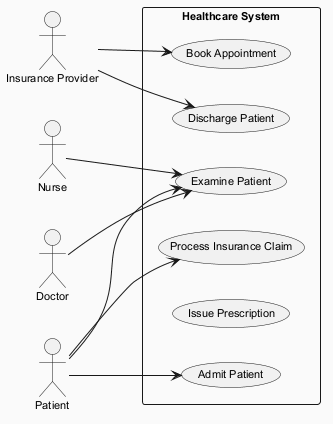

The diagram above was rendered by PlantUML. Its source (embedded in the PNG):
@startuml
skinparam backgroundColor #FAFAFA
skinparam classBackgroundColor #FFF3E0
skinparam classBorderColor #E65100
skinparam defaultFontSize 11
left to right direction
actor "Insurance Provider" as InsuranceProvider
actor "Nurse" as Nurse
actor "Doctor" as Doctor
actor "Patient" as Patient
rectangle "Healthcare System" {
  usecase "Book Appointment" as UC_BookAppointment
  usecase "Discharge Patient" as UC_DischargePatient
  usecase "Examine Patient" as UC_ExaminePatient
  usecase "Process Insurance Claim" as UC_ProcessInsuranceClaim
  usecase "Issue Prescription" as UC_IssuePrescription
  usecase "Admit Patient" as UC_AdmitPatient
}
InsuranceProvider --> UC_BookAppointment
InsuranceProvider --> UC_DischargePatient
Nurse --> UC_ExaminePatient
Doctor --> UC_ExaminePatient
Patient --> UC_AdmitPatient
Patient --> UC_ProcessInsuranceClaim
Patient --> UC_ExaminePatient
@enduml